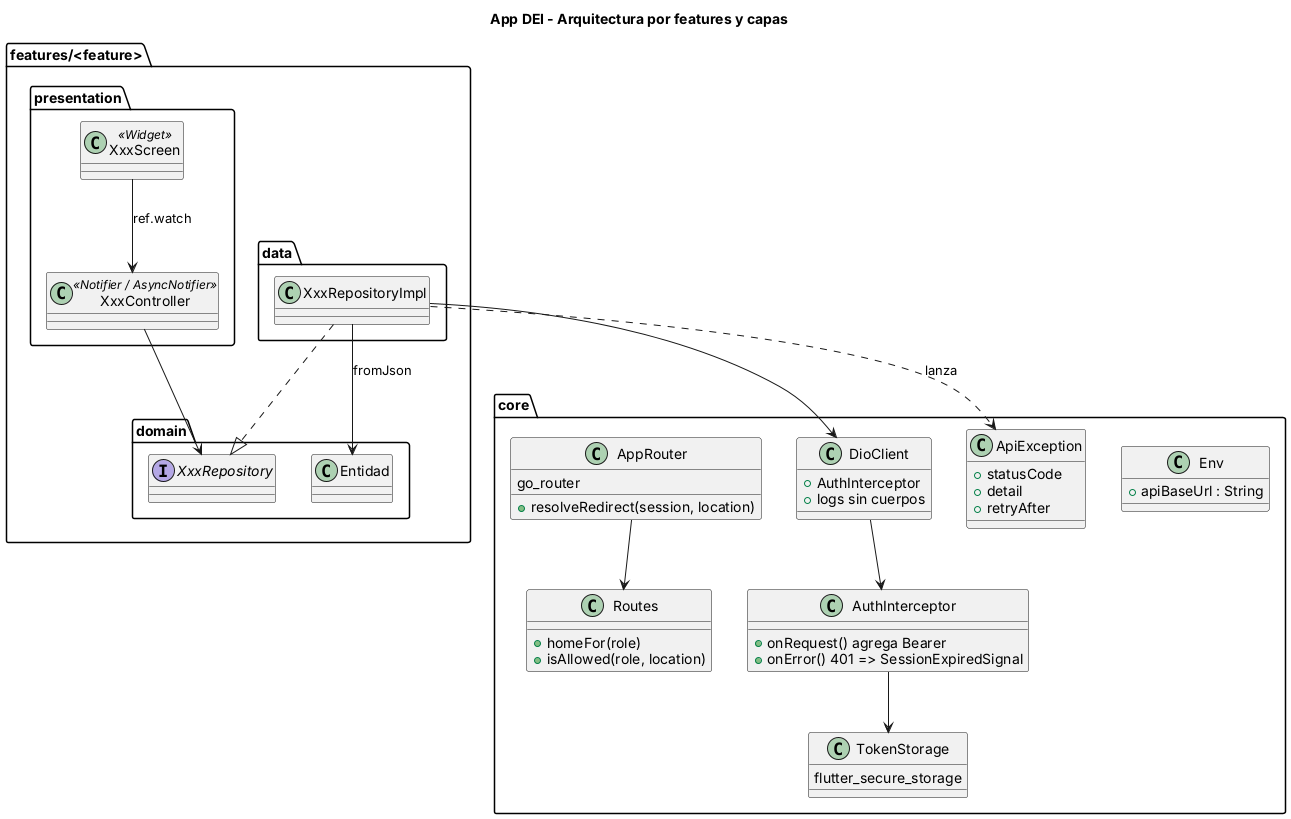

The diagram above was rendered by PlantUML. Its source (embedded in the PNG):
@startuml 10-app-capas
title App DEI - Arquitectura por features y capas
skinparam shadowing false

package "core" {
  class Env {
    +apiBaseUrl : String
  }
  class DioClient {
    +AuthInterceptor
    +logs sin cuerpos
  }
  class AuthInterceptor {
    +onRequest() agrega Bearer
    +onError() 401 => SessionExpiredSignal
  }
  class ApiException {
    +statusCode
    +detail
    +retryAfter
  }
  class TokenStorage {
    flutter_secure_storage
  }
  class AppRouter {
    go_router
    +resolveRedirect(session, location)
  }
  class Routes {
    +homeFor(role)
    +isAllowed(role, location)
  }
}

package "features/<feature>" {
  package "presentation" {
    class "XxxScreen" as Screen <<Widget>>
    class "XxxController" as Controller <<Notifier / AsyncNotifier>>
  }
  package "domain" {
    class "Entidad" as Entity
    interface "XxxRepository" as Repo
  }
  package "data" {
    class "XxxRepositoryImpl" as RepoImpl
  }
}

Screen --> Controller : ref.watch
Controller --> Repo
RepoImpl ..|> Repo
RepoImpl --> DioClient
RepoImpl ..> ApiException : lanza
RepoImpl --> Entity : fromJson
DioClient --> AuthInterceptor
AuthInterceptor --> TokenStorage
AppRouter --> Routes
@enduml